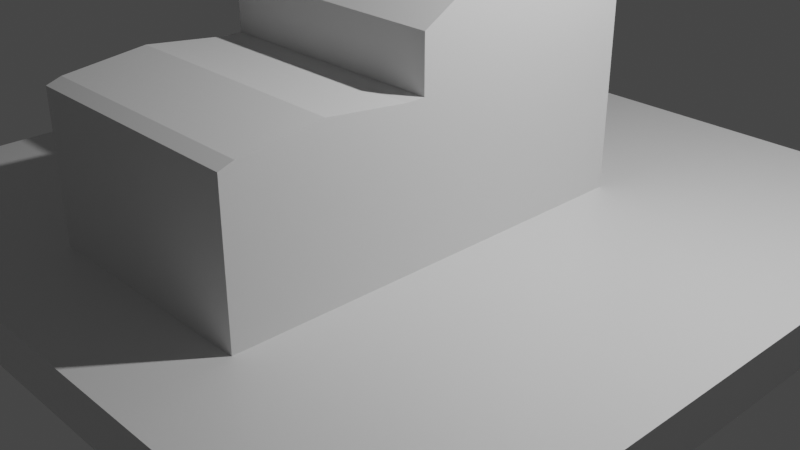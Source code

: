 # Source: tile_house2.blend  (saved by Blender 3.2.14; exported with 4.5.12 LTS)
import bpy
from mathutils import Matrix  # noqa: F401  (used for matrix-valued properties, if any)

bpy.ops.wm.read_factory_settings(use_empty=True)
scene = bpy.context.scene
scene.name = 'Scene'

# ---- collections
col_collection = bpy.data.collections.new('Collection'); scene.collection.children.link(col_collection)

# ---- materials (node trees are filled in below, after node groups)
mat_material = bpy.data.materials.new('Material')
mat_material.alpha_threshold = 0.0
mat_material.use_transparent_shadow = False
mat_material.line_color = (0.0, 0.0, 0.0, 1.0)

# ---- material node trees
mat_material.use_nodes = True; mat_material.node_tree.nodes.clear()
_N = mat_material.node_tree.nodes; _L = mat_material.node_tree.links
n0 = _N.new('ShaderNodeOutputMaterial'); n0.name = 'Material Output'; n0.location = (300, 300)
n1 = _N.new('ShaderNodeBsdfPrincipled'); n1.name = 'Principled BSDF'; n1.location = (10, 300)
n1.distribution = 'GGX'
n1.subsurface_method = 'RANDOM_WALK_SKIN'
n1.inputs[2].default_value = 0.4
n1.inputs[3].default_value = 1.45
n1.inputs[27].default_value = (0.0, 0.0, 0.0, 1.0)
n1.inputs[28].default_value = 1.0
_L.new(n1.outputs[0], n0.inputs[0])
n0.is_active_output = True

# ---- world
world_world = bpy.data.worlds.new('World'); scene.world = world_world
world_world.use_nodes = True; world_world.node_tree.nodes.clear()
_N = world_world.node_tree.nodes; _L = world_world.node_tree.links
n0 = _N.new('ShaderNodeOutputWorld'); n0.name = 'World Output'; n0.location = (300, 300)
n1 = _N.new('ShaderNodeBackground'); n1.name = 'Background'; n1.location = (10, 300)
n1.inputs[0].default_value = (0.05088, 0.05088, 0.05088, 1.0)
_L.new(n1.outputs[0], n0.inputs[0])
n0.is_active_output = True
world_world.color = (0.05088, 0.05088, 0.05088)
world_world.use_sun_shadow = False
world_world.sun_shadow_jitter_overblur = 0.0

# ---- cameras
cam_camera = bpy.data.cameras.new('Camera')
cam_camera.clip_end = 100.0
cam_camera.ortho_scale = 7.314

# ---- lights
light_light = bpy.data.lights.new('Light', 'POINT')
light_light.transmission_factor = 0.0
light_light.energy = 1000.0
light_light.shadow_soft_size = 0.1
light_light.shadow_maximum_resolution = 0.006
light_light.use_absolute_resolution = True

# ---- meshes
me_cube = bpy.data.meshes.new('Cube')
me_cube.from_pydata([(1.0, 1.0, 1.0), (1.0, 1.0, -1.0), (1.0, -1.0, 1.0), (1.0, -1.0, -1.0), (-1.0, 1.0, 1.0), (-1.0, 1.0, -1.0), (-1.0, -1.0, 1.0), (-1.0, -1.0, -1.0)], [], [(0, 4, 6, 2), (3, 2, 6, 7), (7, 6, 4, 5), (5, 1, 3, 7), (1, 0, 2, 3), (5, 4, 0, 1)])
_uv = me_cube.uv_layers.new(name='UVMap')
_uv.uv.foreach_set('vector', [0.625, 0.5, 0.875, 0.5, 0.875, 0.75, 0.625, 0.75, 0.375, 0.75, 0.625, 0.75, 0.625, 1.0, 0.375, 1.0, 0.375, 0.0, 0.625, 0.0, 0.625, 0.25, 0.375, 0.25, 0.125, 0.5, 0.375, 0.5, 0.375, 0.75, 0.125, 0.75, 0.375, 0.5, 0.625, 0.5, 0.625, 0.75, 0.375, 0.75, 0.375, 0.25, 0.625, 0.25, 0.625, 0.5, 0.375, 0.5])
me_cube.materials.append(mat_material)
me_cube.use_mirror_vertex_groups = False
me_cube.update()
me_cube_002 = bpy.data.meshes.new('Cube.002')
me_cube_002.from_pydata([(-1.0, -1.0, -1.0), (-1.0, -1.0, 1.0), (-1.0, 1.0, -1.0), (-1.0, 1.0, 1.0), (1.0, -1.0, -1.0), (1.0, -1.0, 1.0), (1.0, 1.0, -1.0), (1.0, 1.0, 1.0), (-1.0, -1.0, 1.12), (-1.0, 1.0, 1.12), (1.0, 1.0, 1.12), (1.0, -1.0, 1.12), (-1.0, 0.0, -1.0), (-1.0, 0.0, 1.0), (1.0, 0.0, -1.0), (1.0, 0.0, 1.0), (-1.0, 0.0, 1.696), (1.0, 0.0, 1.696), (-1.0, -1.0, 0.6805), (-1.0, 1.0, 0.6805), (1.0, 1.0, 0.6805), (1.0, -1.0, 0.6805), (1.0, 0.0, 0.6805), (-1.0, 0.0, 0.6805), (1.0, -2.619, 0.6396), (1.0, -2.619, -1.0), (-1.0, -2.619, -1.0), (-1.0, -2.619, 0.6396), (-1.0, 1.0, 0.35), (1.0, 1.0, 0.35), (1.0, -1.0, 0.35), (1.0, 0.0, 0.35), (-1.0, 0.0, 0.35), (-1.0, -1.0, 0.35), (1.0, -2.619, 0.35), (-1.0, -2.619, 0.35), (1.0, -1.155, 0.6805), (1.0, -1.155, -1.0), (-1.0, -1.155, 0.6805), (-1.0, -1.155, -1.0), (-1.0, -1.155, 0.35), (1.0, -1.155, 0.35), (1.0, -2.499, 0.6805), (-1.0, -2.499, 0.6805), (-1.0, -2.499, 0.35), (1.0, -2.499, 0.35), (1.0, -2.499, -1.0), (-1.0, -2.499, -1.0), (-1.0, 1.0, 0.232), (1.0, 1.0, 0.232), (1.0, -1.0, 0.232), (1.0, 0.0, 0.232), (-1.0, 0.0, 0.232), (1.0, -2.619, 0.232), (-1.0, -1.0, 0.232), (-1.0, -2.619, 0.232), (1.0, -1.155, 0.232), (-1.0, -1.155, 0.232), (1.0, -2.499, 0.232), (-1.0, -2.499, 0.232), (-0.8947, -2.499, -1.0), (-0.8947, -1.155, -1.0), (-0.8947, -1.155, 0.232), (-0.8947, -2.499, 0.232), (-1.0, 0.2726, 1.0), (1.0, 0.2726, -1.0), (-1.0, 0.2726, 1.539), (-1.0, 0.2726, -1.0), (1.0, 0.2726, 1.0), (1.0, 0.2726, 1.539), (1.0, 0.2726, 0.6805), (-1.0, 0.2726, 0.6805), (-1.0, 0.2726, 0.35), (1.0, 0.2726, 0.35), (1.0, 0.2726, 0.232), (-1.0, 0.2726, 0.232), (-1.0, -0.2982, -1.0), (1.0, -0.2982, 1.0), (1.0, -0.2982, 1.524), (-1.0, -0.2982, 1.0), (1.0, -0.2982, -1.0), (-1.0, -0.2982, 1.524), (-1.0, -0.2982, 0.6805), (1.0, -0.2982, 0.6805), (1.0, -0.2982, 0.35), (-1.0, -0.2982, 0.35), (-1.0, -0.2982, 0.232), (1.0, -0.2982, 0.232), (1.0, -1.827, -1.0), (-1.0, -1.827, -1.0), (1.0, -1.827, 0.7569), (-1.0, -1.827, 0.7569), (-1.0, -1.827, 0.35), (1.0, -1.827, 0.35), (-1.0, -1.827, 0.232), (1.0, -1.827, 0.232), (-0.8947, -1.827, -1.0), (-0.8947, -1.827, 0.232), (-1.0, -1.0, 0.5884), (-1.0, -2.619, 0.5589), (-1.0, 1.0, 0.5884), (1.0, 1.0, 0.5884), (1.0, -1.0, 0.5884), (1.0, 0.0, 0.5884), (-1.0, 0.0, 0.5884), (1.0, -2.619, 0.5589), (-1.0, -1.155, 0.5884), (1.0, -1.155, 0.5884), (-1.0, -2.499, 0.5884), (1.0, -2.499, 0.5884), (-1.0, 0.2726, 0.5884), (1.0, 0.2726, 0.5884), (1.0, -0.2982, 0.5884), (-1.0, -0.2982, 0.5884), (1.0, -1.827, 0.6435), (-1.0, -1.827, 0.6435)], [], [(71, 64, 3, 19), (19, 3, 7, 20), (83, 77, 5, 21), (21, 5, 1, 18), (76, 80, 4, 0), (79, 1, 8, 81), (78, 81, 8, 11), (1, 5, 11, 8), (7, 3, 9, 10), (68, 7, 10, 69), (77, 15, 17, 78), (69, 66, 16, 17), (64, 13, 16, 66), (67, 65, 14, 12), (70, 68, 15, 22), (82, 79, 13, 23), (113, 82, 23, 104), (111, 70, 22, 103), (109, 42, 24, 105), (112, 83, 21, 102), (100, 19, 20, 101), (110, 71, 19, 100), (105, 24, 27, 99), (42, 43, 27, 24), (47, 46, 25, 26), (59, 47, 26, 55), (108, 44, 35, 99), (53, 34, 35, 55), (75, 72, 28, 48), (48, 28, 29, 49), (87, 84, 30, 50), (58, 45, 34, 53), (74, 73, 31, 51), (86, 85, 32, 52), (50, 30, 41, 56), (98, 33, 40, 106), (54, 0, 39, 57), (0, 4, 37, 39), (21, 18, 38, 36), (102, 21, 36, 107), (95, 93, 45, 58), (115, 92, 44, 108), (89, 47, 60, 96), (89, 88, 46, 47), (90, 91, 43, 42), (114, 90, 42, 109), (92, 94, 59, 44), (88, 95, 58, 46), (33, 54, 57, 40), (4, 50, 56, 37), (76, 86, 52, 12), (65, 74, 51, 14), (46, 58, 53, 25), (80, 87, 50, 4), (2, 48, 49, 6), (67, 75, 48, 2), (25, 53, 55, 26), (44, 59, 55, 35), (97, 96, 60, 63), (94, 57, 62, 97), (47, 59, 63, 60), (57, 39, 61, 62), (12, 52, 75, 67), (6, 49, 74, 65), (49, 29, 73, 74), (52, 32, 72, 75), (104, 23, 71, 110), (101, 20, 70, 111), (20, 7, 68, 70), (2, 6, 65, 67), (3, 64, 66, 9), (10, 9, 66, 69), (15, 68, 69, 17), (23, 13, 64, 71), (14, 51, 87, 80), (0, 54, 86, 76), (54, 33, 85, 86), (51, 31, 84, 87), (103, 22, 83, 112), (98, 18, 82, 113), (18, 1, 79, 82), (5, 77, 78, 11), (17, 16, 81, 78), (13, 79, 81, 16), (12, 14, 80, 76), (22, 15, 77, 83), (59, 94, 97, 63), (62, 61, 96, 97), (37, 56, 95, 88), (40, 57, 94, 92), (107, 36, 90, 114), (36, 38, 91, 90), (39, 37, 88, 89), (39, 89, 96, 61), (106, 40, 92, 115), (56, 41, 93, 95), (38, 106, 115, 91), (41, 107, 114, 93), (33, 98, 113, 85), (31, 103, 112, 84), (29, 101, 111, 73), (32, 104, 110, 72), (93, 114, 109, 45), (91, 115, 108, 43), (30, 102, 107, 41), (18, 98, 106, 38), (43, 108, 99, 27), (34, 105, 99, 35), (72, 110, 100, 28), (28, 100, 101, 29), (84, 112, 102, 30), (45, 109, 105, 34), (73, 111, 103, 31), (85, 113, 104, 32)])
_uv = me_cube_002.uv_layers.new(name='UVMap')
_uv.uv.foreach_set('vector', [0.5851, 0.1591, 0.625, 0.1591, 0.625, 0.25, 0.5851, 0.25, 0.5851, 0.25, 0.625, 0.25, 0.625, 0.5, 0.5851, 0.5, 0.5851, 0.6623, 0.625, 0.6623, 0.625, 0.75, 0.5851, 0.75, 0.5851, 0.75, 0.625, 0.75, 0.625, 1.0, 0.5851, 1.0, 0.125, 0.6623, 0.375, 0.6623, 0.375, 0.75, 0.125, 0.75, 0.625, 0.08772, 0.625, 0.0, 0.625, 0.0, 0.625, 0.08772, 0.625, 0.6623, 0.875, 0.6623, 0.875, 0.75, 0.625, 0.75, 0.625, 1.0, 0.625, 0.75, 0.625, 0.75, 0.625, 1.0, 0.625, 0.5, 0.625, 0.25, 0.625, 0.25, 0.625, 0.5, 0.625, 0.5909, 0.625, 0.5, 0.625, 0.5, 0.625, 0.5909, 0.625, 0.6623, 0.625, 0.625, 0.625, 0.625, 0.625, 0.6623, 0.625, 0.5909, 0.875, 0.5909, 0.875, 0.625, 0.625, 0.625, 0.625, 0.1591, 0.625, 0.125, 0.625, 0.125, 0.625, 0.1591, 0.125, 0.5909, 0.375, 0.5909, 0.375, 0.625, 0.125, 0.625, 0.5851, 0.5909, 0.625, 0.5909, 0.625, 0.625, 0.5851, 0.625, 0.5851, 0.08772, 0.625, 0.08772, 0.625, 0.125, 0.5851, 0.125, 0.5736, 0.08772, 0.5851, 0.08772, 0.5851, 0.125, 0.5736, 0.125, 0.5736, 0.5909, 0.5851, 0.5909, 0.5851, 0.625, 0.5736, 0.625, 0.5736, 0.75, 0.5851, 0.75, 0.5851, 0.75, 0.5736, 0.75, 0.5736, 0.6623, 0.5851, 0.6623, 0.5851, 0.75, 0.5736, 0.75, 0.5736, 0.25, 0.5851, 0.25, 0.5851, 0.5, 0.5736, 0.5, 0.5736, 0.1591, 0.5851, 0.1591, 0.5851, 0.25, 0.5736, 0.25, 0.5736, 0.75, 0.5851, 0.75, 0.5851, 1.0, 0.5736, 1.0, 0.5851, 0.75, 0.5851, 1.0, 0.5851, 1.0, 0.5851, 0.75, 0.125, 0.75, 0.375, 0.75, 0.375, 0.75, 0.125, 0.75, 0.529, 0.0, 0.375, 0.0, 0.375, 0.0, 0.529, 0.0, 0.5736, 0.0, 0.5438, 0.0, 0.5438, 0.0, 0.5736, 0.0, 0.529, 0.75, 0.5438, 0.75, 0.5438, 1.0, 0.529, 1.0, 0.529, 0.1591, 0.5438, 0.1591, 0.5438, 0.25, 0.529, 0.25, 0.529, 0.25, 0.5438, 0.25, 0.5438, 0.5, 0.529, 0.5, 0.529, 0.6623, 0.5438, 0.6623, 0.5438, 0.75, 0.529, 0.75, 0.529, 0.75, 0.5438, 0.75, 0.5438, 0.75, 0.529, 0.75, 0.529, 0.5909, 0.5438, 0.5909, 0.5438, 0.625, 0.529, 0.625, 0.529, 0.08772, 0.5438, 0.08772, 0.5438, 0.125, 0.529, 0.125, 0.529, 0.75, 0.5438, 0.75, 0.5438, 0.75, 0.529, 0.75, 0.5736, 0.0, 0.5438, 0.0, 0.5438, 0.0, 0.5736, 0.0, 0.529, 0.0, 0.375, 0.0, 0.375, 0.0, 0.529, 0.0, 0.125, 0.75, 0.375, 0.75, 0.375, 0.75, 0.125, 0.75, 0.5851, 0.75, 0.5851, 1.0, 0.5851, 1.0, 0.5851, 0.75, 0.5736, 0.75, 0.5851, 0.75, 0.5851, 0.75, 0.5736, 0.75, 0.529, 0.75, 0.5438, 0.75, 0.5438, 0.75, 0.529, 0.75, 0.5736, 0.0, 0.5438, 0.0, 0.5438, 0.0, 0.5736, 0.0, 0.125, 0.75, 0.125, 0.75, 0.125, 0.75, 0.125, 0.75, 0.125, 0.75, 0.375, 0.75, 0.375, 0.75, 0.125, 0.75, 0.5851, 0.75, 0.5851, 1.0, 0.5851, 1.0, 0.5851, 0.75, 0.5736, 0.75, 0.5851, 0.75, 0.5851, 0.75, 0.5736, 0.75, 0.5438, 0.0, 0.529, 0.0, 0.529, 0.0, 0.5438, 0.0, 0.375, 0.75, 0.529, 0.75, 0.529, 0.75, 0.375, 0.75, 0.5438, 0.0, 0.529, 0.0, 0.529, 0.0, 0.5438, 0.0, 0.375, 0.75, 0.529, 0.75, 0.529, 0.75, 0.375, 0.75, 0.375, 0.08772, 0.529, 0.08772, 0.529, 0.125, 0.375, 0.125, 0.375, 0.5909, 0.529, 0.5909, 0.529, 0.625, 0.375, 0.625, 0.375, 0.75, 0.529, 0.75, 0.529, 0.75, 0.375, 0.75, 0.375, 0.6623, 0.529, 0.6623, 0.529, 0.75, 0.375, 0.75, 0.375, 0.25, 0.529, 0.25, 0.529, 0.5, 0.375, 0.5, 0.375, 0.1591, 0.529, 0.1591, 0.529, 0.25, 0.375, 0.25, 0.375, 0.75, 0.529, 0.75, 0.529, 1.0, 0.375, 1.0, 0.5438, 0.0, 0.529, 0.0, 0.529, 0.0, 0.5438, 0.0, 0.529, 0.0, 0.375, 0.0, 0.375, 0.0, 0.529, 0.0, 0.529, 0.0, 0.529, 0.0, 0.529, 0.0, 0.529, 0.0, 0.375, 0.0, 0.529, 0.0, 0.529, 0.0, 0.375, 0.0, 0.529, 0.0, 0.375, 0.0, 0.375, 0.0, 0.529, 0.0, 0.375, 0.125, 0.529, 0.125, 0.529, 0.1591, 0.375, 0.1591, 0.375, 0.5, 0.529, 0.5, 0.529, 0.5909, 0.375, 0.5909, 0.529, 0.5, 0.5438, 0.5, 0.5438, 0.5909, 0.529, 0.5909, 0.529, 0.125, 0.5438, 0.125, 0.5438, 0.1591, 0.529, 0.1591, 0.5736, 0.125, 0.5851, 0.125, 0.5851, 0.1591, 0.5736, 0.1591, 0.5736, 0.5, 0.5851, 0.5, 0.5851, 0.5909, 0.5736, 0.5909, 0.5851, 0.5, 0.625, 0.5, 0.625, 0.5909, 0.5851, 0.5909, 0.125, 0.5, 0.375, 0.5, 0.375, 0.5909, 0.125, 0.5909, 0.625, 0.25, 0.625, 0.1591, 0.625, 0.1591, 0.625, 0.25, 0.625, 0.5, 0.875, 0.5, 0.875, 0.5909, 0.625, 0.5909, 0.625, 0.625, 0.625, 0.5909, 0.625, 0.5909, 0.625, 0.625, 0.5851, 0.125, 0.625, 0.125, 0.625, 0.1591, 0.5851, 0.1591, 0.375, 0.625, 0.529, 0.625, 0.529, 0.6623, 0.375, 0.6623, 0.375, 0.0, 0.529, 0.0, 0.529, 0.08772, 0.375, 0.08772, 0.529, 0.0, 0.5438, 0.0, 0.5438, 0.08772, 0.529, 0.08772, 0.529, 0.625, 0.5438, 0.625, 0.5438, 0.6623, 0.529, 0.6623, 0.5736, 0.625, 0.5851, 0.625, 0.5851, 0.6623, 0.5736, 0.6623, 0.5736, 0.0, 0.5851, 0.0, 0.5851, 0.08772, 0.5736, 0.08772, 0.5851, 0.0, 0.625, 0.0, 0.625, 0.08772, 0.5851, 0.08772, 0.625, 0.75, 0.625, 0.6623, 0.625, 0.6623, 0.625, 0.75, 0.625, 0.625, 0.875, 0.625, 0.875, 0.6623, 0.625, 0.6623, 0.625, 0.125, 0.625, 0.08772, 0.625, 0.08772, 0.625, 0.125, 0.125, 0.625, 0.375, 0.625, 0.375, 0.6623, 0.125, 0.6623, 0.5851, 0.625, 0.625, 0.625, 0.625, 0.6623, 0.5851, 0.6623, 0.529, 0.0, 0.529, 0.0, 0.529, 0.0, 0.529, 0.0, 0.529, 0.0, 0.375, 0.0, 0.375, 0.0, 0.529, 0.0, 0.375, 0.75, 0.529, 0.75, 0.529, 0.75, 0.375, 0.75, 0.5438, 0.0, 0.529, 0.0, 0.529, 0.0, 0.5438, 0.0, 0.5736, 0.75, 0.5851, 0.75, 0.5851, 0.75, 0.5736, 0.75, 0.5851, 0.75, 0.5851, 1.0, 0.5851, 1.0, 0.5851, 0.75, 0.125, 0.75, 0.375, 0.75, 0.375, 0.75, 0.125, 0.75, 0.125, 0.75, 0.125, 0.75, 0.125, 0.75, 0.125, 0.75, 0.5736, 0.0, 0.5438, 0.0, 0.5438, 0.0, 0.5736, 0.0, 0.529, 0.75, 0.5438, 0.75, 0.5438, 0.75, 0.529, 0.75, 0.5851, 0.0, 0.5736, 0.0, 0.5736, 0.0, 0.5851, 0.0, 0.5438, 0.75, 0.5736, 0.75, 0.5736, 0.75, 0.5438, 0.75, 0.5438, 0.0, 0.5736, 0.0, 0.5736, 0.08772, 0.5438, 0.08772, 0.5438, 0.625, 0.5736, 0.625, 0.5736, 0.6623, 0.5438, 0.6623, 0.5438, 0.5, 0.5736, 0.5, 0.5736, 0.5909, 0.5438, 0.5909, 0.5438, 0.125, 0.5736, 0.125, 0.5736, 0.1591, 0.5438, 0.1591, 0.5438, 0.75, 0.5736, 0.75, 0.5736, 0.75, 0.5438, 0.75, 0.5851, 0.0, 0.5736, 0.0, 0.5736, 0.0, 0.5851, 0.0, 0.5438, 0.75, 0.5736, 0.75, 0.5736, 0.75, 0.5438, 0.75, 0.5851, 0.0, 0.5736, 0.0, 0.5736, 0.0, 0.5851, 0.0, 0.5851, 0.0, 0.5736, 0.0, 0.5736, 0.0, 0.5851, 0.0, 0.5438, 0.75, 0.5736, 0.75, 0.5736, 1.0, 0.5438, 1.0, 0.5438, 0.1591, 0.5736, 0.1591, 0.5736, 0.25, 0.5438, 0.25, 0.5438, 0.25, 0.5736, 0.25, 0.5736, 0.5, 0.5438, 0.5, 0.5438, 0.6623, 0.5736, 0.6623, 0.5736, 0.75, 0.5438, 0.75, 0.5438, 0.75, 0.5736, 0.75, 0.5736, 0.75, 0.5438, 0.75, 0.5438, 0.5909, 0.5736, 0.5909, 0.5736, 0.625, 0.5438, 0.625, 0.5438, 0.08772, 0.5736, 0.08772, 0.5736, 0.125, 0.5438, 0.125])
me_cube_002.update()

# ---- objects
ob_cube = bpy.data.objects.new('Cube', me_cube)
ob_light = bpy.data.objects.new('Light', light_light)
ob_camera = bpy.data.objects.new('Camera', cam_camera)
ob_cube_001 = bpy.data.objects.new('Cube.001', me_cube_002)

# ---- transforms, parenting, visibility, modifiers, constraints
ob_cube.location = (0.0, 0.0, 0.0)
ob_cube.scale = (4.0, 4.0, 0.25)
ob_cube.lock_rotations_4d = False
ob_cube.empty_display_type = 'ARROWS'
ob_cube.lineart.crease_threshold = 0.0
ob_light.location = (4.076, 1.005, 5.904)
ob_light.rotation_euler = (0.6503, 0.05522, 1.866)
ob_light.lock_rotations_4d = False
ob_light.empty_display_type = 'ARROWS'
ob_light.color = (0.0, 0.0, 0.0, 0.0)
ob_light.lineart.crease_threshold = 0.0
ob_camera.location = (7.359, -6.926, 4.958)
ob_camera.rotation_euler = (1.109, 0.0, 0.8149)
ob_camera.lock_rotations_4d = False
ob_camera.empty_display_type = 'ARROWS'
ob_camera.color = (0.0, 0.0, 0.0, 0.0)
ob_camera.display_type = 'WIRE'
ob_camera.lineart.crease_threshold = 0.0
ob_cube_001.location = (-0.02886, 0.3856, 0.9823)
ob_cube_001.scale = (1.266, 1.266, 1.266)

# ---- collection membership
col_collection.objects.link(ob_cube)
col_collection.objects.link(ob_light)
col_collection.objects.link(ob_camera)
col_collection.objects.link(ob_cube_001)

# ---- scene / render settings (as saved in the file)
scene.camera = ob_camera
scene.frame_start = 1; scene.frame_end = 250; scene.frame_set(1)
scene.render.engine = 'BLENDER_EEVEE_NEXT'
scene.cycles.sampling_pattern = 'TABULATED_SOBOL'
scene.cycles.use_light_tree = False
scene.view_settings.view_transform = 'Filmic'
bpy.context.view_layer.update()
